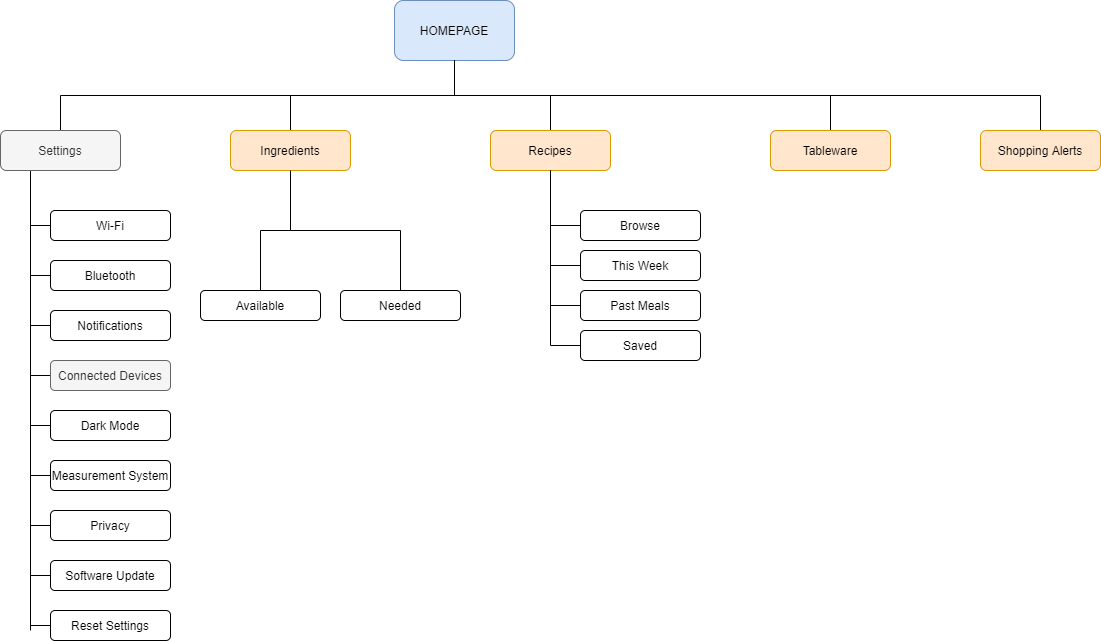

The diagram above was exported from draw.io. Its source (the exported page's mxGraphModel, read from the mxfile embedded in the PNG):
<mxGraphModel dx="2249" dy="762" grid="1" gridSize="10" guides="1" tooltips="1" connect="1" arrows="1" fold="1" page="1" pageScale="1" pageWidth="827" pageHeight="1169" math="0" shadow="0">
  <root>
    <mxCell id="0" />
    <mxCell id="1" parent="0" />
    <mxCell id="omiW88vRfu0_k56IgSaY-26" style="edgeStyle=orthogonalEdgeStyle;rounded=0;orthogonalLoop=1;jettySize=auto;html=1;exitX=0.5;exitY=1;exitDx=0;exitDy=0;endArrow=none;endFill=0;entryX=0.5;entryY=0;entryDx=0;entryDy=0;entryPerimeter=0;" edge="1" parent="1" source="omiW88vRfu0_k56IgSaY-1" target="omiW88vRfu0_k56IgSaY-6">
      <mxGeometry relative="1" as="geometry">
        <mxPoint x="414" y="140" as="targetPoint" />
        <Array as="points">
          <mxPoint x="414" y="155" />
          <mxPoint x="1000" y="155" />
        </Array>
      </mxGeometry>
    </mxCell>
    <mxCell id="omiW88vRfu0_k56IgSaY-1" value="HOMEPAGE" style="rounded=1;whiteSpace=wrap;html=1;fillColor=#dae8fc;strokeColor=#6c8ebf;" vertex="1" parent="1">
      <mxGeometry x="354" y="60" width="120" height="60" as="geometry" />
    </mxCell>
    <mxCell id="omiW88vRfu0_k56IgSaY-16" style="edgeStyle=orthogonalEdgeStyle;rounded=0;orthogonalLoop=1;jettySize=auto;html=1;exitX=0.25;exitY=1;exitDx=0;exitDy=0;endArrow=none;endFill=0;" edge="1" parent="1" source="omiW88vRfu0_k56IgSaY-2">
      <mxGeometry relative="1" as="geometry">
        <mxPoint x="-10" y="690" as="targetPoint" />
      </mxGeometry>
    </mxCell>
    <mxCell id="omiW88vRfu0_k56IgSaY-27" style="edgeStyle=orthogonalEdgeStyle;rounded=0;orthogonalLoop=1;jettySize=auto;html=1;exitX=0.5;exitY=0;exitDx=0;exitDy=0;entryX=0.5;entryY=1;entryDx=0;entryDy=0;endArrow=none;endFill=0;" edge="1" parent="1" source="omiW88vRfu0_k56IgSaY-2" target="omiW88vRfu0_k56IgSaY-1">
      <mxGeometry relative="1" as="geometry" />
    </mxCell>
    <mxCell id="omiW88vRfu0_k56IgSaY-2" value="Settings" style="rounded=1;whiteSpace=wrap;html=1;fillColor=#f5f5f5;strokeColor=#666666;fontColor=#333333;" vertex="1" parent="1">
      <mxGeometry x="-40" y="190" width="120" height="40" as="geometry" />
    </mxCell>
    <mxCell id="omiW88vRfu0_k56IgSaY-28" style="edgeStyle=orthogonalEdgeStyle;rounded=0;orthogonalLoop=1;jettySize=auto;html=1;exitX=0.5;exitY=0;exitDx=0;exitDy=0;endArrow=none;endFill=0;entryX=0.5;entryY=1;entryDx=0;entryDy=0;" edge="1" parent="1" source="omiW88vRfu0_k56IgSaY-3" target="omiW88vRfu0_k56IgSaY-1">
      <mxGeometry relative="1" as="geometry">
        <mxPoint x="250" y="150" as="targetPoint" />
      </mxGeometry>
    </mxCell>
    <mxCell id="omiW88vRfu0_k56IgSaY-31" style="edgeStyle=orthogonalEdgeStyle;rounded=0;orthogonalLoop=1;jettySize=auto;html=1;exitX=0.5;exitY=1;exitDx=0;exitDy=0;endArrow=none;endFill=0;entryX=0.5;entryY=0;entryDx=0;entryDy=0;" edge="1" parent="1" source="omiW88vRfu0_k56IgSaY-3" target="omiW88vRfu0_k56IgSaY-34">
      <mxGeometry relative="1" as="geometry">
        <mxPoint x="250" y="440" as="targetPoint" />
        <Array as="points">
          <mxPoint x="250" y="290" />
          <mxPoint x="360" y="290" />
        </Array>
      </mxGeometry>
    </mxCell>
    <mxCell id="omiW88vRfu0_k56IgSaY-3" value="Ingredients" style="rounded=1;whiteSpace=wrap;html=1;fillColor=#ffe6cc;strokeColor=#d79b00;" vertex="1" parent="1">
      <mxGeometry x="190" y="190" width="120" height="40" as="geometry" />
    </mxCell>
    <mxCell id="omiW88vRfu0_k56IgSaY-29" style="edgeStyle=orthogonalEdgeStyle;rounded=0;orthogonalLoop=1;jettySize=auto;html=1;exitX=0.5;exitY=0;exitDx=0;exitDy=0;endArrow=none;endFill=0;entryX=0.5;entryY=1;entryDx=0;entryDy=0;" edge="1" parent="1" source="omiW88vRfu0_k56IgSaY-4" target="omiW88vRfu0_k56IgSaY-1">
      <mxGeometry relative="1" as="geometry">
        <mxPoint x="450" y="150" as="targetPoint" />
      </mxGeometry>
    </mxCell>
    <mxCell id="omiW88vRfu0_k56IgSaY-40" style="edgeStyle=orthogonalEdgeStyle;rounded=0;orthogonalLoop=1;jettySize=auto;html=1;exitX=0.5;exitY=1;exitDx=0;exitDy=0;entryX=0;entryY=0.5;entryDx=0;entryDy=0;endArrow=none;endFill=0;" edge="1" parent="1" source="omiW88vRfu0_k56IgSaY-4" target="omiW88vRfu0_k56IgSaY-39">
      <mxGeometry relative="1" as="geometry" />
    </mxCell>
    <mxCell id="omiW88vRfu0_k56IgSaY-4" value="Recipes" style="rounded=1;whiteSpace=wrap;html=1;fillColor=#ffe6cc;strokeColor=#d79b00;" vertex="1" parent="1">
      <mxGeometry x="450" y="190" width="120" height="40" as="geometry" />
    </mxCell>
    <mxCell id="omiW88vRfu0_k56IgSaY-30" style="edgeStyle=orthogonalEdgeStyle;rounded=0;orthogonalLoop=1;jettySize=auto;html=1;exitX=0.5;exitY=0;exitDx=0;exitDy=0;endArrow=none;endFill=0;entryX=0.5;entryY=1;entryDx=0;entryDy=0;" edge="1" parent="1" source="omiW88vRfu0_k56IgSaY-5" target="omiW88vRfu0_k56IgSaY-1">
      <mxGeometry relative="1" as="geometry">
        <mxPoint x="610" y="150" as="targetPoint" />
      </mxGeometry>
    </mxCell>
    <mxCell id="omiW88vRfu0_k56IgSaY-5" value="Tableware" style="rounded=1;whiteSpace=wrap;html=1;fillColor=#ffe6cc;strokeColor=#d79b00;" vertex="1" parent="1">
      <mxGeometry x="730" y="190" width="120" height="40" as="geometry" />
    </mxCell>
    <mxCell id="omiW88vRfu0_k56IgSaY-6" value="Shopping Alerts" style="rounded=1;whiteSpace=wrap;html=1;fillColor=#ffe6cc;strokeColor=#d79b00;" vertex="1" parent="1">
      <mxGeometry x="940" y="190" width="120" height="40" as="geometry" />
    </mxCell>
    <mxCell id="omiW88vRfu0_k56IgSaY-25" style="edgeStyle=orthogonalEdgeStyle;rounded=0;orthogonalLoop=1;jettySize=auto;html=1;exitX=0;exitY=0.5;exitDx=0;exitDy=0;endArrow=none;endFill=0;" edge="1" parent="1" source="omiW88vRfu0_k56IgSaY-7">
      <mxGeometry relative="1" as="geometry">
        <mxPoint x="-10" y="285" as="targetPoint" />
      </mxGeometry>
    </mxCell>
    <mxCell id="omiW88vRfu0_k56IgSaY-7" value="Wi-Fi" style="rounded=1;whiteSpace=wrap;html=1;" vertex="1" parent="1">
      <mxGeometry x="10" y="270" width="120" height="30" as="geometry" />
    </mxCell>
    <mxCell id="omiW88vRfu0_k56IgSaY-24" style="edgeStyle=orthogonalEdgeStyle;rounded=0;orthogonalLoop=1;jettySize=auto;html=1;exitX=0;exitY=0.5;exitDx=0;exitDy=0;endArrow=none;endFill=0;" edge="1" parent="1" source="omiW88vRfu0_k56IgSaY-8">
      <mxGeometry relative="1" as="geometry">
        <mxPoint x="-10" y="335" as="targetPoint" />
      </mxGeometry>
    </mxCell>
    <mxCell id="omiW88vRfu0_k56IgSaY-8" value="Bluetooth" style="rounded=1;whiteSpace=wrap;html=1;" vertex="1" parent="1">
      <mxGeometry x="10" y="320" width="120" height="30" as="geometry" />
    </mxCell>
    <mxCell id="omiW88vRfu0_k56IgSaY-23" style="edgeStyle=orthogonalEdgeStyle;rounded=0;orthogonalLoop=1;jettySize=auto;html=1;exitX=0;exitY=0.5;exitDx=0;exitDy=0;endArrow=none;endFill=0;" edge="1" parent="1" source="omiW88vRfu0_k56IgSaY-9">
      <mxGeometry relative="1" as="geometry">
        <mxPoint x="-10" y="385" as="targetPoint" />
      </mxGeometry>
    </mxCell>
    <mxCell id="omiW88vRfu0_k56IgSaY-9" value="Notifications" style="rounded=1;whiteSpace=wrap;html=1;" vertex="1" parent="1">
      <mxGeometry x="10" y="370" width="120" height="30" as="geometry" />
    </mxCell>
    <mxCell id="omiW88vRfu0_k56IgSaY-22" style="edgeStyle=orthogonalEdgeStyle;rounded=0;orthogonalLoop=1;jettySize=auto;html=1;exitX=0;exitY=0.5;exitDx=0;exitDy=0;endArrow=none;endFill=0;" edge="1" parent="1" source="omiW88vRfu0_k56IgSaY-10">
      <mxGeometry relative="1" as="geometry">
        <mxPoint x="-10" y="435" as="targetPoint" />
      </mxGeometry>
    </mxCell>
    <mxCell id="omiW88vRfu0_k56IgSaY-10" value="Connected Devices" style="rounded=1;whiteSpace=wrap;html=1;fillColor=#f5f5f5;strokeColor=#666666;fontColor=#333333;" vertex="1" parent="1">
      <mxGeometry x="10" y="420" width="120" height="30" as="geometry" />
    </mxCell>
    <mxCell id="omiW88vRfu0_k56IgSaY-21" style="edgeStyle=orthogonalEdgeStyle;rounded=0;orthogonalLoop=1;jettySize=auto;html=1;exitX=0;exitY=0.5;exitDx=0;exitDy=0;endArrow=none;endFill=0;" edge="1" parent="1" source="omiW88vRfu0_k56IgSaY-11">
      <mxGeometry relative="1" as="geometry">
        <mxPoint x="-10" y="485" as="targetPoint" />
      </mxGeometry>
    </mxCell>
    <mxCell id="omiW88vRfu0_k56IgSaY-11" value="Dark Mode" style="rounded=1;whiteSpace=wrap;html=1;" vertex="1" parent="1">
      <mxGeometry x="10" y="470" width="120" height="30" as="geometry" />
    </mxCell>
    <mxCell id="omiW88vRfu0_k56IgSaY-20" style="edgeStyle=orthogonalEdgeStyle;rounded=0;orthogonalLoop=1;jettySize=auto;html=1;exitX=0;exitY=0.5;exitDx=0;exitDy=0;endArrow=none;endFill=0;" edge="1" parent="1" source="omiW88vRfu0_k56IgSaY-12">
      <mxGeometry relative="1" as="geometry">
        <mxPoint x="-10" y="535" as="targetPoint" />
      </mxGeometry>
    </mxCell>
    <mxCell id="omiW88vRfu0_k56IgSaY-12" value="Measurement System" style="rounded=1;whiteSpace=wrap;html=1;" vertex="1" parent="1">
      <mxGeometry x="10" y="520" width="120" height="30" as="geometry" />
    </mxCell>
    <mxCell id="omiW88vRfu0_k56IgSaY-19" style="edgeStyle=orthogonalEdgeStyle;rounded=0;orthogonalLoop=1;jettySize=auto;html=1;exitX=0;exitY=0.5;exitDx=0;exitDy=0;endArrow=none;endFill=0;" edge="1" parent="1" source="omiW88vRfu0_k56IgSaY-13">
      <mxGeometry relative="1" as="geometry">
        <mxPoint x="-10" y="585" as="targetPoint" />
      </mxGeometry>
    </mxCell>
    <mxCell id="omiW88vRfu0_k56IgSaY-13" value="Privacy" style="rounded=1;whiteSpace=wrap;html=1;" vertex="1" parent="1">
      <mxGeometry x="10" y="570" width="120" height="30" as="geometry" />
    </mxCell>
    <mxCell id="omiW88vRfu0_k56IgSaY-18" style="edgeStyle=orthogonalEdgeStyle;rounded=0;orthogonalLoop=1;jettySize=auto;html=1;exitX=0;exitY=0.5;exitDx=0;exitDy=0;endArrow=none;endFill=0;" edge="1" parent="1" source="omiW88vRfu0_k56IgSaY-14">
      <mxGeometry relative="1" as="geometry">
        <mxPoint x="-10" y="635" as="targetPoint" />
      </mxGeometry>
    </mxCell>
    <mxCell id="omiW88vRfu0_k56IgSaY-14" value="Software Update" style="rounded=1;whiteSpace=wrap;html=1;" vertex="1" parent="1">
      <mxGeometry x="10" y="620" width="120" height="30" as="geometry" />
    </mxCell>
    <mxCell id="omiW88vRfu0_k56IgSaY-17" style="edgeStyle=orthogonalEdgeStyle;rounded=0;orthogonalLoop=1;jettySize=auto;html=1;exitX=0;exitY=0.5;exitDx=0;exitDy=0;endArrow=none;endFill=0;" edge="1" parent="1" source="omiW88vRfu0_k56IgSaY-15">
      <mxGeometry relative="1" as="geometry">
        <mxPoint x="-10" y="685" as="targetPoint" />
      </mxGeometry>
    </mxCell>
    <mxCell id="omiW88vRfu0_k56IgSaY-15" value="Reset Settings" style="rounded=1;whiteSpace=wrap;html=1;" vertex="1" parent="1">
      <mxGeometry x="10" y="670" width="120" height="30" as="geometry" />
    </mxCell>
    <mxCell id="omiW88vRfu0_k56IgSaY-35" style="edgeStyle=orthogonalEdgeStyle;rounded=0;orthogonalLoop=1;jettySize=auto;html=1;exitX=0.5;exitY=0;exitDx=0;exitDy=0;endArrow=none;endFill=0;entryX=0.5;entryY=1;entryDx=0;entryDy=0;" edge="1" parent="1" source="omiW88vRfu0_k56IgSaY-33" target="omiW88vRfu0_k56IgSaY-3">
      <mxGeometry relative="1" as="geometry">
        <mxPoint x="250" y="295" as="targetPoint" />
      </mxGeometry>
    </mxCell>
    <mxCell id="omiW88vRfu0_k56IgSaY-33" value="Available" style="rounded=1;whiteSpace=wrap;html=1;" vertex="1" parent="1">
      <mxGeometry x="160" y="350" width="120" height="30" as="geometry" />
    </mxCell>
    <mxCell id="omiW88vRfu0_k56IgSaY-34" value="Needed" style="rounded=1;whiteSpace=wrap;html=1;" vertex="1" parent="1">
      <mxGeometry x="300" y="350" width="120" height="30" as="geometry" />
    </mxCell>
    <mxCell id="omiW88vRfu0_k56IgSaY-43" style="edgeStyle=orthogonalEdgeStyle;rounded=0;orthogonalLoop=1;jettySize=auto;html=1;exitX=0;exitY=0.5;exitDx=0;exitDy=0;endArrow=none;endFill=0;" edge="1" parent="1" source="omiW88vRfu0_k56IgSaY-36">
      <mxGeometry relative="1" as="geometry">
        <mxPoint x="510" y="230" as="targetPoint" />
      </mxGeometry>
    </mxCell>
    <mxCell id="omiW88vRfu0_k56IgSaY-36" value="Browse" style="rounded=1;whiteSpace=wrap;html=1;" vertex="1" parent="1">
      <mxGeometry x="540" y="270" width="120" height="30" as="geometry" />
    </mxCell>
    <mxCell id="omiW88vRfu0_k56IgSaY-42" style="edgeStyle=orthogonalEdgeStyle;rounded=0;orthogonalLoop=1;jettySize=auto;html=1;exitX=0;exitY=0.5;exitDx=0;exitDy=0;endArrow=none;endFill=0;" edge="1" parent="1" source="omiW88vRfu0_k56IgSaY-37">
      <mxGeometry relative="1" as="geometry">
        <mxPoint x="510" y="230" as="targetPoint" />
      </mxGeometry>
    </mxCell>
    <mxCell id="omiW88vRfu0_k56IgSaY-37" value="This Week" style="rounded=1;whiteSpace=wrap;html=1;" vertex="1" parent="1">
      <mxGeometry x="540" y="310" width="120" height="30" as="geometry" />
    </mxCell>
    <mxCell id="omiW88vRfu0_k56IgSaY-41" style="edgeStyle=orthogonalEdgeStyle;rounded=0;orthogonalLoop=1;jettySize=auto;html=1;exitX=0;exitY=0.5;exitDx=0;exitDy=0;endArrow=none;endFill=0;" edge="1" parent="1" source="omiW88vRfu0_k56IgSaY-38">
      <mxGeometry relative="1" as="geometry">
        <mxPoint x="510" y="230" as="targetPoint" />
      </mxGeometry>
    </mxCell>
    <mxCell id="omiW88vRfu0_k56IgSaY-38" value="Past Meals" style="rounded=1;whiteSpace=wrap;html=1;" vertex="1" parent="1">
      <mxGeometry x="540" y="350" width="120" height="30" as="geometry" />
    </mxCell>
    <mxCell id="omiW88vRfu0_k56IgSaY-39" value="Saved" style="rounded=1;whiteSpace=wrap;html=1;" vertex="1" parent="1">
      <mxGeometry x="540" y="390" width="120" height="30" as="geometry" />
    </mxCell>
  </root>
</mxGraphModel>